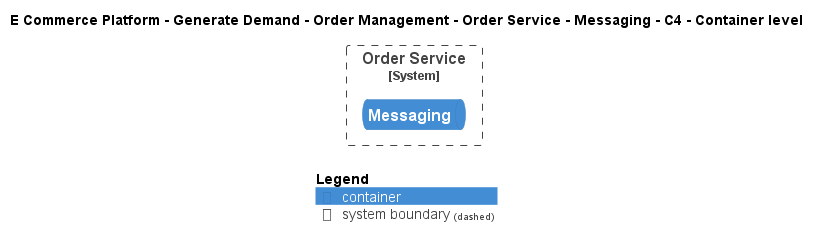

The diagram above was rendered by PlantUML. Its source (embedded in the PNG):
@startuml
!include ..\..\..\..\..\..\..\.c4s\C4_Container.puml

AddElementTag("c4interflow:lifecycle:new", $bgColor=green, $fontColor=#ffffff, $borderColor=green, $shadowing="False")
AddElementTag("c4interflow:lifecycle:changed", $bgColor=orange, $fontColor=#ffffff, $borderColor=orange, $shadowing="False")
AddElementTag("c4interflow:lifecycle:removed", $bgColor=red, $fontColor=#ffffff, $borderColor=red, $shadowing="False")

AddRelTag("c4interflow:lifecycle:new", $textColor=green, $lineColor=green)
AddRelTag("c4interflow:lifecycle:changed", $textColor=orange, $lineColor=orange)
AddRelTag("c4interflow:lifecycle:removed", $textColor=red, $lineColor=red)

SHOW_PERSON_PORTRAIT()
LAYOUT_TOP_DOWN()

skinparam linetype polyline

title E Commerce Platform - Generate Demand - Order Management - Order Service - Messaging - C4 - Container level


System_Boundary(ECommercePlatform.GenerateDemand.OrderManagement.SoftwareSystems.OrderService, "Order Service") {
    ContainerQueue(ECommercePlatform.GenerateDemand.OrderManagement.SoftwareSystems.OrderService.Containers.Messaging, "Messaging", "", "")
}



SHOW_LEGEND()
@enduml